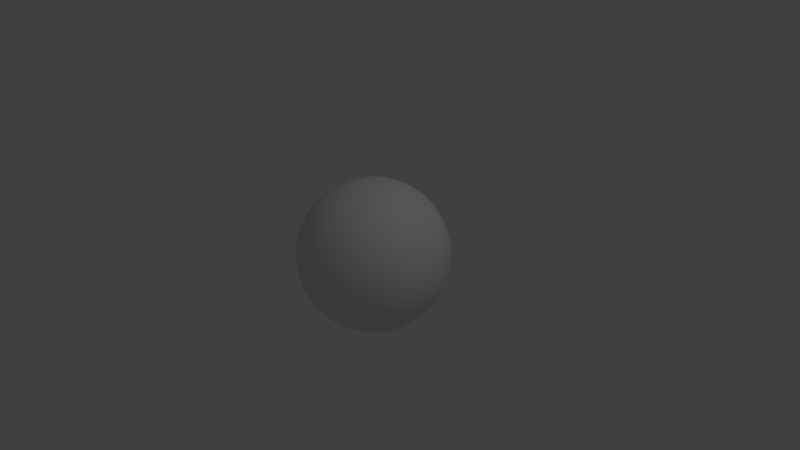 # Source: rock.blend  (saved by Blender 2.76.0; exported with 4.5.12 LTS)
import bpy
from mathutils import Matrix  # noqa: F401  (used for matrix-valued properties, if any)

bpy.ops.wm.read_factory_settings(use_empty=True)
scene = bpy.context.scene
scene.name = 'Scene'

# ---- collections
col_collection_1 = bpy.data.collections.new('Collection 1'); scene.collection.children.link(col_collection_1)

# ---- materials (node trees are filled in below, after node groups)
mat_material_005 = bpy.data.materials.new('Material.005')
mat_material_005.alpha_threshold = 0.0
mat_material_005.use_transparent_shadow = False
mat_material_005.roughness = 0.5

# ---- material node trees

# ---- world
world_world = bpy.data.worlds.new('World'); scene.world = world_world
world_world.color = (0.05088, 0.05088, 0.05088)
world_world.use_sun_shadow = False
world_world.sun_shadow_jitter_overblur = 0.0
world_world.cycles.sampling_method = 'MANUAL'
world_world.cycles.sample_map_resolution = 256

# ---- cameras
cam_camera = bpy.data.cameras.new('Camera')
cam_camera.clip_end = 100.0
cam_camera.lens = 35.0
cam_camera.sensor_width = 32.0
cam_camera.sensor_height = 18.0
cam_camera.ortho_scale = 7.314
cam_camera.dof.focus_distance = 0.0
cam_camera.dof.aperture_fstop = 128.0

# ---- lights
light_lamp = bpy.data.lights.new('Lamp', 'POINT')
light_lamp.transmission_factor = 0.0
light_lamp.cutoff_distance = 30.0
light_lamp.energy = 100.0
light_lamp.shadow_buffer_clip_start = 1.001
light_lamp.shadow_soft_size = 0.1
light_lamp.shadow_maximum_resolution = 0.006
light_lamp.use_absolute_resolution = True
light_lamp.cycles.use_multiple_importance_sampling = False

# ---- meshes
me_sphere = bpy.data.meshes.new('Sphere')
me_sphere.from_pydata([(-0.1951, 0.0, 0.9808), (-0.3827, 0.0, 0.9239), (-0.5556, 0.0, 0.8315), (-0.7071, 0.0, 0.7071), (-0.8315, 0.0, 0.5556), (-0.9239, 0.0, 0.3827), (-0.9808, 0.0, 0.1951), (-1.0, 0.0, 7.55e-08), (-0.9808, 0.0, -0.1951), (-0.9239, 0.0, -0.3827), (-0.8315, 0.0, -0.5556), (-0.7071, 0.0, -0.7071), (-0.5556, 0.0, -0.8315), (-0.3827, 0.0, -0.9239), (-0.1951, 0.0, -0.9808), (-0.1913, 0.03806, 0.9808), (-0.3753, 0.07466, 0.9239), (-0.5449, 0.1084, 0.8315), (-0.6935, 0.1379, 0.7071), (-0.8155, 0.1622, 0.5556), (-0.9061, 0.1802, 0.3827), (-0.9619, 0.1913, 0.1951), (-0.9808, 0.1951, 7.55e-08), (-0.9619, 0.1913, -0.1951), (-0.9061, 0.1802, -0.3827), (-0.8155, 0.1622, -0.5556), (-0.6935, 0.1379, -0.7071), (-0.5449, 0.1084, -0.8315), (-0.3753, 0.07466, -0.9239), (-0.1913, 0.03806, -0.9808), (-0.1802, 0.07466, 0.9808), (-0.3536, 0.1464, 0.9239), (-0.5133, 0.2126, 0.8315), (-0.6533, 0.2706, 0.7071), (-0.7682, 0.3182, 0.5556), (-0.8536, 0.3536, 0.3827), (-0.9061, 0.3753, 0.1951), (-0.9239, 0.3827, 7.55e-08), (-0.9061, 0.3753, -0.1951), (-0.8536, 0.3536, -0.3827), (-0.7682, 0.3182, -0.5556), (-0.6533, 0.2706, -0.7071), (-0.5133, 0.2126, -0.8315), (-0.3536, 0.1464, -0.9239), (-0.1802, 0.07466, -0.9808), (-0.1622, 0.1084, 0.9808), (-0.3182, 0.2126, 0.9239), (-0.4619, 0.3087, 0.8315), (-0.5879, 0.3928, 0.7071), (-0.6913, 0.4619, 0.5556), (-0.7682, 0.5133, 0.3827), (-0.8155, 0.5449, 0.1951), (-0.8315, 0.5556, 7.55e-08), (-0.8155, 0.5449, -0.1951), (-0.7682, 0.5133, -0.3827), (-0.6913, 0.4619, -0.5556), (-0.5879, 0.3928, -0.7071), (-0.4619, 0.3087, -0.8315), (-0.3182, 0.2126, -0.9239), (-0.1622, 0.1084, -0.9808), (-0.1379, 0.1379, 0.9808), (-0.2706, 0.2706, 0.9239), (-0.3928, 0.3928, 0.8315), (-0.5, 0.5, 0.7071), (-0.5879, 0.5879, 0.5556), (-0.6533, 0.6533, 0.3827), (-0.6935, 0.6935, 0.1951), (-0.7071, 0.7071, 7.55e-08), (-0.6935, 0.6935, -0.1951), (-0.6533, 0.6533, -0.3827), (-0.5879, 0.5879, -0.5556), (-0.5, 0.5, -0.7071), (-0.3928, 0.3928, -0.8315), (-0.2706, 0.2706, -0.9239), (-0.1379, 0.1379, -0.9808), (-0.1084, 0.1622, 0.9808), (-0.2126, 0.3182, 0.9239), (-0.3087, 0.4619, 0.8315), (-0.3928, 0.5879, 0.7071), (-0.4619, 0.6913, 0.5556), (-0.5133, 0.7682, 0.3827), (-0.5449, 0.8155, 0.1951), (-0.5556, 0.8315, 7.55e-08), (-0.5449, 0.8155, -0.1951), (-0.5133, 0.7682, -0.3827), (-0.4619, 0.6913, -0.5556), (-0.3928, 0.5879, -0.7071), (-0.3087, 0.4619, -0.8315), (-0.2126, 0.3182, -0.9239), (-0.1084, 0.1622, -0.9808), (-0.07466, 0.1802, 0.9808), (-0.1464, 0.3536, 0.9239), (-0.2126, 0.5133, 0.8315), (-0.2706, 0.6533, 0.7071), (-0.3182, 0.7682, 0.5556), (-0.3536, 0.8536, 0.3827), (-0.3753, 0.9061, 0.1951), (-0.3827, 0.9239, 7.55e-08), (-0.3753, 0.9061, -0.1951), (-0.3536, 0.8536, -0.3827), (-0.3182, 0.7682, -0.5556), (-0.2706, 0.6533, -0.7071), (-0.2126, 0.5133, -0.8315), (-0.1464, 0.3536, -0.9239), (-0.07466, 0.1802, -0.9808), (-0.03806, 0.1913, 0.9808), (-0.07466, 0.3753, 0.9239), (-0.1084, 0.5449, 0.8315), (-0.1379, 0.6935, 0.7071), (-0.1622, 0.8155, 0.5556), (-0.1802, 0.9061, 0.3827), (-0.1913, 0.9619, 0.1951), (-0.1951, 0.9808, 7.55e-08), (-0.1913, 0.9619, -0.1951), (-0.1802, 0.9061, -0.3827), (-0.1622, 0.8155, -0.5556), (-0.1379, 0.6935, -0.7071), (-0.1084, 0.5449, -0.8315), (-0.07466, 0.3753, -0.9239), (-0.03806, 0.1913, -0.9808), (3.266e-07, 0.1951, 0.9808), (3.192e-07, 0.3827, 0.9239), (3.117e-07, 0.5556, 0.8315), (3.192e-07, 0.7071, 0.7071), (3.341e-07, 0.8315, 0.5556), (2.745e-07, 0.9239, 0.3827), (3.937e-07, 0.9808, 0.1951), (3.788e-07, 1.0, 7.55e-08), (3.937e-07, 0.9808, -0.1951), (2.298e-07, 0.9239, -0.3827), (3.341e-07, 0.8315, -0.5556), (3.192e-07, 0.7071, -0.7071), (3.415e-07, 0.5556, -0.8315), (3.043e-07, 0.3827, -0.9239), (3.08e-07, 0.1951, -0.9808), (0.03806, 0.1913, 0.9808), (0.07466, 0.3753, 0.9239), (0.1084, 0.5449, 0.8315), (0.138, 0.6935, 0.7071), (0.1622, 0.8155, 0.5556), (0.1802, 0.9061, 0.3827), (0.1913, 0.9619, 0.1951), (0.1951, 0.9808, 7.55e-08), (0.1913, 0.9619, -0.1951), (0.1802, 0.9061, -0.3827), (0.1622, 0.8155, -0.5556), (0.138, 0.6935, -0.7071), (0.1084, 0.5449, -0.8315), (0.07466, 0.3753, -0.9239), (0.03806, 0.1913, -0.9808), (0.07466, 0.1802, 0.9808), (0.1464, 0.3536, 0.9239), (0.2126, 0.5133, 0.8315), (0.2706, 0.6533, 0.7071), (0.3182, 0.7682, 0.5556), (0.3536, 0.8536, 0.3827), (0.3753, 0.9061, 0.1951), (0.3827, 0.9239, 7.55e-08), (0.3753, 0.9061, -0.1951), (0.3536, 0.8536, -0.3827), (0.3182, 0.7682, -0.5556), (0.2706, 0.6533, -0.7071), (0.2126, 0.5133, -0.8315), (0.1464, 0.3536, -0.9239), (0.07466, 0.1802, -0.9808), (0.1084, 0.1622, 0.9808), (0.2126, 0.3182, 0.9239), (0.3087, 0.4619, 0.8315), (0.3928, 0.5879, 0.7071), (0.4619, 0.6913, 0.5556), (0.5133, 0.7682, 0.3827), (0.5449, 0.8155, 0.1951), (0.5556, 0.8315, 7.55e-08), (0.5449, 0.8155, -0.1951), (0.5133, 0.7682, -0.3827), (0.4619, 0.6913, -0.5556), (0.3928, 0.5879, -0.7071), (0.3087, 0.4619, -0.8315), (0.2126, 0.3182, -0.9239), (0.1084, 0.1622, -0.9808), (0.138, 0.1379, 0.9808), (0.2706, 0.2706, 0.9239), (0.3928, 0.3928, 0.8315), (0.5, 0.5, 0.7071), (0.5879, 0.5879, 0.5556), (0.6533, 0.6533, 0.3827), (0.6935, 0.6935, 0.1951), (0.7071, 0.7071, 7.55e-08), (0.6935, 0.6935, -0.1951), (0.6533, 0.6533, -0.3827), (0.5879, 0.5879, -0.5556), (0.5, 0.5, -0.7071), (0.3928, 0.3928, -0.8315), (0.2706, 0.2706, -0.9239), (0.138, 0.1379, -0.9808), (0.1622, 0.1084, 0.9808), (0.3182, 0.2126, 0.9239), (0.4619, 0.3087, 0.8315), (0.5879, 0.3928, 0.7071), (0.6913, 0.4619, 0.5556), (0.7682, 0.5133, 0.3827), (0.8155, 0.5449, 0.1951), (0.8315, 0.5556, 7.55e-08), (0.8155, 0.5449, -0.1951), (0.7682, 0.5133, -0.3827), (0.6913, 0.4619, -0.5556), (0.5879, 0.3928, -0.7071), (0.4619, 0.3087, -0.8315), (0.3182, 0.2126, -0.9239), (0.1622, 0.1084, -0.9808), (0.1802, 0.07466, 0.9808), (0.3536, 0.1464, 0.9239), (0.5133, 0.2126, 0.8315), (0.6533, 0.2706, 0.7071), (0.7682, 0.3182, 0.5556), (0.8536, 0.3536, 0.3827), (0.9061, 0.3753, 0.1951), (0.9239, 0.3827, 7.55e-08), (0.9061, 0.3753, -0.1951), (0.8536, 0.3536, -0.3827), (0.7682, 0.3182, -0.5556), (0.6533, 0.2706, -0.7071), (0.5133, 0.2126, -0.8315), (0.3536, 0.1464, -0.9239), (0.1802, 0.07466, -0.9808), (0.1913, 0.03806, 0.9808), (0.3753, 0.07466, 0.9239), (0.5449, 0.1084, 0.8315), (0.6935, 0.1379, 0.7071), (0.8155, 0.1622, 0.5556), (0.9061, 0.1802, 0.3827), (0.9619, 0.1913, 0.1951), (0.9808, 0.1951, 7.55e-08), (0.9619, 0.1913, -0.1951), (0.9061, 0.1802, -0.3827), (0.8155, 0.1622, -0.5556), (0.6935, 0.1379, -0.7071), (0.5449, 0.1084, -0.8315), (0.3753, 0.07466, -0.9239), (0.1913, 0.03806, -0.9808), (0.1951, -7.212e-09, 0.9808), (0.3827, 4.122e-08, 0.9239), (0.5556, 2.632e-08, 0.8315), (0.7071, -2.584e-08, 0.7071), (0.8315, -8.544e-08, 0.5556), (0.9239, 6.357e-08, 0.3827), (0.9808, -8.544e-08, 0.1951), (1.0, -1.003e-07, 7.55e-08), (0.9808, -8.544e-08, -0.1951), (0.9239, 6.357e-08, -0.3827), (0.8315, -8.544e-08, -0.5556), (0.7071, -2.584e-08, -0.7071), (0.5556, -1.094e-08, -0.8315), (0.3827, 3.964e-09, -0.9239), (0.1951, 3.964e-09, -0.9808), (0.1913, -0.03806, 0.9808), (0.3753, -0.07466, 0.9239), (0.5449, -0.1084, 0.8315), (0.6935, -0.1379, 0.7071), (0.8155, -0.1622, 0.5556), (0.9061, -0.1802, 0.3827), (0.9619, -0.1913, 0.1951), (0.9808, -0.1951, 7.55e-08), (0.9619, -0.1913, -0.1951), (0.9061, -0.1802, -0.3827), (0.8155, -0.1622, -0.5556), (0.6935, -0.1379, -0.7071), (0.5449, -0.1084, -0.8315), (0.3753, -0.07466, -0.9239), (0.1913, -0.03806, -0.9808), (0.1802, -0.07466, 0.9808), (0.3536, -0.1464, 0.9239), (0.5133, -0.2126, 0.8315), (0.6533, -0.2706, 0.7071), (0.7682, -0.3182, 0.5556), (0.8536, -0.3536, 0.3827), (0.9061, -0.3753, 0.1951), (0.9239, -0.3827, 7.55e-08), (0.9061, -0.3753, -0.1951), (0.8536, -0.3536, -0.3827), (0.7682, -0.3182, -0.5556), (0.6533, -0.2706, -0.7071), (0.5133, -0.2126, -0.8315), (0.3536, -0.1464, -0.9239), (0.1802, -0.07466, -0.9808), (0.1622, -0.1084, 0.9808), (0.3182, -0.2126, 0.9239), (0.4619, -0.3087, 0.8315), (0.5879, -0.3928, 0.7071), (0.6913, -0.4619, 0.5556), (0.7682, -0.5133, 0.3827), (0.8155, -0.5449, 0.1951), (0.8315, -0.5556, 7.55e-08), (0.8155, -0.5449, -0.1951), (0.7682, -0.5133, -0.3827), (0.6913, -0.4619, -0.5556), (0.5879, -0.3928, -0.7071), (0.4619, -0.3087, -0.8315), (0.3182, -0.2126, -0.9239), (0.1622, -0.1084, -0.9808), (0.138, -0.1379, 0.9808), (0.2706, -0.2706, 0.9239), (0.3928, -0.3928, 0.8315), (0.5, -0.5, 0.7071), (0.5879, -0.5879, 0.5556), (0.6533, -0.6533, 0.3827), (0.6935, -0.6935, 0.1951), (0.7071, -0.7071, 7.55e-08), (0.6935, -0.6935, -0.1951), (0.6533, -0.6533, -0.3827), (0.5879, -0.5879, -0.5556), (0.5, -0.5, -0.7071), (0.3928, -0.3928, -0.8315), (0.2706, -0.2706, -0.9239), (0.1379, -0.1379, -0.9808), (0.1084, -0.1622, 0.9808), (0.2126, -0.3182, 0.9239), (0.3087, -0.4619, 0.8315), (0.3928, -0.5879, 0.7071), (0.4619, -0.6913, 0.5556), (0.5133, -0.7682, 0.3827), (0.5449, -0.8155, 0.1951), (0.5556, -0.8315, 7.55e-08), (0.5449, -0.8155, -0.1951), (0.5133, -0.7682, -0.3827), (0.4619, -0.6913, -0.5556), (0.3928, -0.5879, -0.7071), (0.3087, -0.4619, -0.8315), (0.2126, -0.3182, -0.9239), (0.1084, -0.1622, -0.9808), (3.258e-07, 0.0, -1.0), (0.07466, -0.1802, 0.9808), (0.1464, -0.3536, 0.9239), (0.2126, -0.5133, 0.8315), (0.2706, -0.6533, 0.7071), (0.3182, -0.7682, 0.5556), (0.3536, -0.8536, 0.3827), (0.3753, -0.9061, 0.1951), (0.3827, -0.9239, 7.55e-08), (0.3753, -0.9061, -0.1951), (0.3536, -0.8536, -0.3827), (0.3182, -0.7682, -0.5556), (0.2706, -0.6533, -0.7071), (0.2126, -0.5133, -0.8315), (0.1464, -0.3536, -0.9239), (0.07466, -0.1802, -0.9808), (0.03806, -0.1913, 0.9808), (0.07466, -0.3753, 0.9239), (0.1084, -0.5449, 0.8315), (0.1379, -0.6935, 0.7071), (0.1622, -0.8155, 0.5556), (0.1802, -0.9061, 0.3827), (0.1913, -0.9619, 0.1951), (0.1951, -0.9808, 7.55e-08), (0.1913, -0.9619, -0.1951), (0.1802, -0.9061, -0.3827), (0.1622, -0.8155, -0.5556), (0.1379, -0.6935, -0.7071), (0.1084, -0.5449, -0.8315), (0.07466, -0.3753, -0.9239), (0.03806, -0.1913, -0.9808), (3.117e-07, -0.1951, 0.9808), (2.819e-07, -0.3827, 0.9239), (2.819e-07, -0.5556, 0.8315), (1.851e-07, -0.7071, 0.7071), (1.404e-07, -0.8315, 0.5556), (3.192e-07, -0.9239, 0.3827), (9.567e-08, -0.9808, 0.1951), (1.404e-07, -1.0, 7.55e-08), (9.567e-08, -0.9808, -0.1951), (3.192e-07, -0.9239, -0.3827), (1.404e-07, -0.8315, -0.5556), (1.851e-07, -0.7071, -0.7071), (2.596e-07, -0.5556, -0.8315), (2.521e-07, -0.3827, -0.9239), (3.155e-07, -0.1951, -0.9808), (-0.03806, -0.1913, 0.9808), (-0.07466, -0.3753, 0.9239), (-0.1084, -0.5449, 0.8315), (-0.1379, -0.6935, 0.7071), (-0.1622, -0.8155, 0.5556), (-0.1802, -0.9061, 0.3827), (-0.1913, -0.9619, 0.1951), (-0.1951, -0.9808, 7.55e-08), (-0.1913, -0.9619, -0.1951), (-0.1802, -0.9061, -0.3827), (-0.1622, -0.8155, -0.5556), (-0.1379, -0.6935, -0.7071), (-0.1084, -0.5449, -0.8315), (-0.07466, -0.3753, -0.9239), (-0.03806, -0.1913, -0.9808), (-0.07466, -0.1802, 0.9808), (-0.1464, -0.3536, 0.9239), (-0.2126, -0.5133, 0.8315), (-0.2706, -0.6533, 0.7071), (-0.3182, -0.7682, 0.5556), (-0.3536, -0.8536, 0.3827), (-0.3753, -0.9061, 0.1951), (-0.3827, -0.9239, 7.55e-08), (-0.3753, -0.9061, -0.1951), (-0.3536, -0.8536, -0.3827), (-0.3182, -0.7682, -0.5556), (-0.2706, -0.6533, -0.7071), (-0.2126, -0.5133, -0.8315), (-0.1464, -0.3536, -0.9239), (-0.07466, -0.1802, -0.9808), (-0.1084, -0.1622, 0.9808), (-0.2126, -0.3182, 0.9239), (-0.3087, -0.4619, 0.8315), (-0.3928, -0.5879, 0.7071), (-0.4619, -0.6913, 0.5556), (-0.5133, -0.7682, 0.3827), (-0.5449, -0.8155, 0.1951), (-0.5556, -0.8315, 7.55e-08), (-0.5449, -0.8155, -0.1951), (-0.5133, -0.7682, -0.3827), (-0.4619, -0.6913, -0.5556), (-0.3928, -0.5879, -0.7071), (-0.3087, -0.4619, -0.8315), (-0.2126, -0.3182, -0.9239), (-0.1084, -0.1622, -0.9808), (-0.1379, -0.1379, 0.9808), (-0.2706, -0.2706, 0.9239), (-0.3928, -0.3928, 0.8315), (-0.5, -0.5, 0.7071), (-0.5879, -0.5879, 0.5556), (-0.6533, -0.6533, 0.3827), (-0.6935, -0.6935, 0.1951), (-0.7071, -0.7071, 7.55e-08), (-0.6935, -0.6935, -0.1951), (-0.6533, -0.6533, -0.3827), (-0.5879, -0.5879, -0.5556), (-0.5, -0.5, -0.7071), (-0.3928, -0.3928, -0.8315), (-0.2706, -0.2706, -0.9239), (-0.1379, -0.1379, -0.9808), (-0.1622, -0.1084, 0.9808), (-0.3182, -0.2126, 0.9239), (-0.4619, -0.3087, 0.8315), (-0.5879, -0.3928, 0.7071), (-0.6913, -0.4619, 0.5556), (-0.7682, -0.5133, 0.3827), (-0.8155, -0.5449, 0.1951), (-0.8315, -0.5556, 7.55e-08), (-0.8155, -0.5449, -0.1951), (-0.7682, -0.5133, -0.3827), (-0.6913, -0.4619, -0.5556), (-0.5879, -0.3928, -0.7071), (-0.4619, -0.3087, -0.8315), (-0.3182, -0.2126, -0.9239), (-0.1622, -0.1084, -0.9808), (2.48e-08, -1.247e-07, 1.0), (-0.1802, -0.07466, 0.9808), (-0.3536, -0.1464, 0.9239), (-0.5133, -0.2126, 0.8315), (-0.6533, -0.2706, 0.7071), (-0.7682, -0.3182, 0.5556), (-0.8536, -0.3536, 0.3827), (-0.9061, -0.3753, 0.1951), (-0.9239, -0.3827, 7.55e-08), (-0.9061, -0.3753, -0.1951), (-0.8536, -0.3536, -0.3827), (-0.7682, -0.3182, -0.5556), (-0.6533, -0.2706, -0.7071), (-0.5133, -0.2126, -0.8315), (-0.3536, -0.1464, -0.9239), (-0.1802, -0.07466, -0.9808), (-0.1913, -0.03806, 0.9808), (-0.3753, -0.07466, 0.9239), (-0.5449, -0.1084, 0.8315), (-0.6935, -0.1379, 0.7071), (-0.8155, -0.1622, 0.5556), (-0.9061, -0.1802, 0.3827), (-0.9619, -0.1913, 0.1951), (-0.9808, -0.1951, 7.55e-08), (-0.9619, -0.1913, -0.1951), (-0.9061, -0.1802, -0.3827), (-0.8155, -0.1622, -0.5556), (-0.6935, -0.1379, -0.7071), (-0.5449, -0.1084, -0.8315), (-0.3753, -0.07466, -0.9239), (-0.1913, -0.03806, -0.9808)], [], [(5, 20, 19, 4), (13, 28, 27, 12), (6, 21, 20, 5), (14, 29, 28, 13), (7, 22, 21, 6), (8, 23, 22, 7), (1, 16, 15, 0), (9, 24, 23, 8), (2, 17, 16, 1), (10, 25, 24, 9), (3, 18, 17, 2), (11, 26, 25, 10), (4, 19, 18, 3), (12, 27, 26, 11), (19, 34, 33, 18), (27, 42, 41, 26), (20, 35, 34, 19), (28, 43, 42, 27), (21, 36, 35, 20), (29, 44, 43, 28), (22, 37, 36, 21), (23, 38, 37, 22), (16, 31, 30, 15), (24, 39, 38, 23), (17, 32, 31, 16), (25, 40, 39, 24), (18, 33, 32, 17), (26, 41, 40, 25), (38, 53, 52, 37), (31, 46, 45, 30), (39, 54, 53, 38), (32, 47, 46, 31), (40, 55, 54, 39), (33, 48, 47, 32), (41, 56, 55, 40), (34, 49, 48, 33), (42, 57, 56, 41), (35, 50, 49, 34), (43, 58, 57, 42), (36, 51, 50, 35), (44, 59, 58, 43), (37, 52, 51, 36), (57, 72, 71, 56), (50, 65, 64, 49), (58, 73, 72, 57), (51, 66, 65, 50), (59, 74, 73, 58), (52, 67, 66, 51), (53, 68, 67, 52), (46, 61, 60, 45), (54, 69, 68, 53), (47, 62, 61, 46), (55, 70, 69, 54), (48, 63, 62, 47), (56, 71, 70, 55), (49, 64, 63, 48), (61, 76, 75, 60), (69, 84, 83, 68), (62, 77, 76, 61), (70, 85, 84, 69), (63, 78, 77, 62), (71, 86, 85, 70), (64, 79, 78, 63), (72, 87, 86, 71), (65, 80, 79, 64), (73, 88, 87, 72), (66, 81, 80, 65), (74, 89, 88, 73), (67, 82, 81, 66), (68, 83, 82, 67), (80, 95, 94, 79), (88, 103, 102, 87), (81, 96, 95, 80), (89, 104, 103, 88), (82, 97, 96, 81), (83, 98, 97, 82), (76, 91, 90, 75), (84, 99, 98, 83), (77, 92, 91, 76), (85, 100, 99, 84), (78, 93, 92, 77), (86, 101, 100, 85), (79, 94, 93, 78), (87, 102, 101, 86), (99, 114, 113, 98), (92, 107, 106, 91), (100, 115, 114, 99), (93, 108, 107, 92), (101, 116, 115, 100), (94, 109, 108, 93), (102, 117, 116, 101), (95, 110, 109, 94), (103, 118, 117, 102), (96, 111, 110, 95), (104, 119, 118, 103), (97, 112, 111, 96), (98, 113, 112, 97), (91, 106, 105, 90), (118, 133, 132, 117), (111, 126, 125, 110), (119, 134, 133, 118), (112, 127, 126, 111), (113, 128, 127, 112), (106, 121, 120, 105), (114, 129, 128, 113), (107, 122, 121, 106), (115, 130, 129, 114), (108, 123, 122, 107), (116, 131, 130, 115), (109, 124, 123, 108), (117, 132, 131, 116), (110, 125, 124, 109), (130, 145, 144, 129), (123, 138, 137, 122), (131, 146, 145, 130), (124, 139, 138, 123), (132, 147, 146, 131), (125, 140, 139, 124), (133, 148, 147, 132), (126, 141, 140, 125), (134, 149, 148, 133), (127, 142, 141, 126), (128, 143, 142, 127), (121, 136, 135, 120), (129, 144, 143, 128), (122, 137, 136, 121), (149, 164, 163, 148), (142, 157, 156, 141), (143, 158, 157, 142), (136, 151, 150, 135), (144, 159, 158, 143), (137, 152, 151, 136), (145, 160, 159, 144), (138, 153, 152, 137), (146, 161, 160, 145), (139, 154, 153, 138), (147, 162, 161, 146), (140, 155, 154, 139), (148, 163, 162, 147), (141, 156, 155, 140), (153, 168, 167, 152), (161, 176, 175, 160), (154, 169, 168, 153), (162, 177, 176, 161), (155, 170, 169, 154), (163, 178, 177, 162), (156, 171, 170, 155), (164, 179, 178, 163), (157, 172, 171, 156), (158, 173, 172, 157), (151, 166, 165, 150), (159, 174, 173, 158), (152, 167, 166, 151), (160, 175, 174, 159), (172, 187, 186, 171), (173, 188, 187, 172), (166, 181, 180, 165), (174, 189, 188, 173), (167, 182, 181, 166), (175, 190, 189, 174), (168, 183, 182, 167), (176, 191, 190, 175), (169, 184, 183, 168), (177, 192, 191, 176), (170, 185, 184, 169), (178, 193, 192, 177), (171, 186, 185, 170), (179, 194, 193, 178), (191, 206, 205, 190), (184, 199, 198, 183), (192, 207, 206, 191), (185, 200, 199, 184), (193, 208, 207, 192), (186, 201, 200, 185), (194, 209, 208, 193), (187, 202, 201, 186), (188, 203, 202, 187), (181, 196, 195, 180), (189, 204, 203, 188), (182, 197, 196, 181), (190, 205, 204, 189), (183, 198, 197, 182), (203, 218, 217, 202), (196, 211, 210, 195), (204, 219, 218, 203), (197, 212, 211, 196), (205, 220, 219, 204), (198, 213, 212, 197), (206, 221, 220, 205), (199, 214, 213, 198), (207, 222, 221, 206), (200, 215, 214, 199), (208, 223, 222, 207), (201, 216, 215, 200), (209, 224, 223, 208), (202, 217, 216, 201), (214, 229, 228, 213), (222, 237, 236, 221), (215, 230, 229, 214), (223, 238, 237, 222), (216, 231, 230, 215), (224, 239, 238, 223), (217, 232, 231, 216), (218, 233, 232, 217), (211, 226, 225, 210), (219, 234, 233, 218), (212, 227, 226, 211), (220, 235, 234, 219), (213, 228, 227, 212), (221, 236, 235, 220), (233, 248, 247, 232), (226, 241, 240, 225), (234, 249, 248, 233), (227, 242, 241, 226), (235, 250, 249, 234), (228, 243, 242, 227), (236, 251, 250, 235), (229, 244, 243, 228), (237, 252, 251, 236), (230, 245, 244, 229), (238, 253, 252, 237), (231, 246, 245, 230), (239, 254, 253, 238), (232, 247, 246, 231), (252, 267, 266, 251), (245, 260, 259, 244), (253, 268, 267, 252), (246, 261, 260, 245), (254, 269, 268, 253), (247, 262, 261, 246), (248, 263, 262, 247), (241, 256, 255, 240), (249, 264, 263, 248), (242, 257, 256, 241), (250, 265, 264, 249), (243, 258, 257, 242), (251, 266, 265, 250), (244, 259, 258, 243), (264, 279, 278, 263), (257, 272, 271, 256), (265, 280, 279, 264), (258, 273, 272, 257), (266, 281, 280, 265), (259, 274, 273, 258), (267, 282, 281, 266), (260, 275, 274, 259), (268, 283, 282, 267), (261, 276, 275, 260), (269, 284, 283, 268), (262, 277, 276, 261), (263, 278, 277, 262), (256, 271, 270, 255), (283, 298, 297, 282), (276, 291, 290, 275), (284, 299, 298, 283), (277, 292, 291, 276), (278, 293, 292, 277), (271, 286, 285, 270), (279, 294, 293, 278), (272, 287, 286, 271), (280, 295, 294, 279), (273, 288, 287, 272), (281, 296, 295, 280), (274, 289, 288, 273), (282, 297, 296, 281), (275, 290, 289, 274), (287, 302, 301, 286), (295, 310, 309, 294), (288, 303, 302, 287), (296, 311, 310, 295), (289, 304, 303, 288), (297, 312, 311, 296), (290, 305, 304, 289), (298, 313, 312, 297), (291, 306, 305, 290), (299, 314, 313, 298), (292, 307, 306, 291), (293, 308, 307, 292), (286, 301, 300, 285), (294, 309, 308, 293), (306, 321, 320, 305), (314, 329, 328, 313), (307, 322, 321, 306), (308, 323, 322, 307), (301, 316, 315, 300), (309, 324, 323, 308), (302, 317, 316, 301), (310, 325, 324, 309), (303, 318, 317, 302), (311, 326, 325, 310), (304, 319, 318, 303), (312, 327, 326, 311), (305, 320, 319, 304), (313, 328, 327, 312), (325, 341, 340, 324), (318, 334, 333, 317), (326, 342, 341, 325), (319, 335, 334, 318), (327, 343, 342, 326), (320, 336, 335, 319), (328, 344, 343, 327), (321, 337, 336, 320), (329, 345, 344, 328), (322, 338, 337, 321), (323, 339, 338, 322), (316, 332, 331, 315), (324, 340, 339, 323), (317, 333, 332, 316), (345, 360, 359, 344), (338, 353, 352, 337), (339, 354, 353, 338), (332, 347, 346, 331), (340, 355, 354, 339), (333, 348, 347, 332), (341, 356, 355, 340), (334, 349, 348, 333), (342, 357, 356, 341), (335, 350, 349, 334), (343, 358, 357, 342), (336, 351, 350, 335), (344, 359, 358, 343), (337, 352, 351, 336), (349, 364, 363, 348), (357, 372, 371, 356), (350, 365, 364, 349), (358, 373, 372, 357), (351, 366, 365, 350), (359, 374, 373, 358), (352, 367, 366, 351), (360, 375, 374, 359), (353, 368, 367, 352), (354, 369, 368, 353), (347, 362, 361, 346), (355, 370, 369, 354), (348, 363, 362, 347), (356, 371, 370, 355), (368, 383, 382, 367), (369, 384, 383, 368), (362, 377, 376, 361), (370, 385, 384, 369), (363, 378, 377, 362), (371, 386, 385, 370), (364, 379, 378, 363), (372, 387, 386, 371), (365, 380, 379, 364), (373, 388, 387, 372), (366, 381, 380, 365), (374, 389, 388, 373), (367, 382, 381, 366), (375, 390, 389, 374), (387, 402, 401, 386), (380, 395, 394, 379), (388, 403, 402, 387), (381, 396, 395, 380), (389, 404, 403, 388), (382, 397, 396, 381), (390, 405, 404, 389), (383, 398, 397, 382), (384, 399, 398, 383), (377, 392, 391, 376), (385, 400, 399, 384), (378, 393, 392, 377), (386, 401, 400, 385), (379, 394, 393, 378), (399, 414, 413, 398), (392, 407, 406, 391), (400, 415, 414, 399), (393, 408, 407, 392), (401, 416, 415, 400), (394, 409, 408, 393), (402, 417, 416, 401), (395, 410, 409, 394), (403, 418, 417, 402), (396, 411, 410, 395), (404, 419, 418, 403), (397, 412, 411, 396), (405, 420, 419, 404), (398, 413, 412, 397), (418, 433, 432, 417), (411, 426, 425, 410), (419, 434, 433, 418), (412, 427, 426, 411), (420, 435, 434, 419), (413, 428, 427, 412), (414, 429, 428, 413), (407, 422, 421, 406), (415, 430, 429, 414), (408, 423, 422, 407), (416, 431, 430, 415), (409, 424, 423, 408), (417, 432, 431, 416), (410, 425, 424, 409), (422, 437, 436, 421), (430, 445, 444, 429), (423, 438, 437, 422), (431, 446, 445, 430), (424, 439, 438, 423), (432, 447, 446, 431), (425, 440, 439, 424), (433, 448, 447, 432), (426, 441, 440, 425), (434, 449, 448, 433), (427, 442, 441, 426), (435, 450, 449, 434), (428, 443, 442, 427), (429, 444, 443, 428), (441, 457, 456, 440), (449, 465, 464, 448), (442, 458, 457, 441), (450, 466, 465, 449), (443, 459, 458, 442), (444, 460, 459, 443), (437, 453, 452, 436), (445, 461, 460, 444), (438, 454, 453, 437), (446, 462, 461, 445), (439, 455, 454, 438), (447, 463, 462, 446), (440, 456, 455, 439), (448, 464, 463, 447), (461, 476, 475, 460), (454, 469, 468, 453), (462, 477, 476, 461), (455, 470, 469, 454), (463, 478, 477, 462), (456, 471, 470, 455), (464, 479, 478, 463), (457, 472, 471, 456), (465, 480, 479, 464), (458, 473, 472, 457), (466, 481, 480, 465), (459, 474, 473, 458), (460, 475, 474, 459), (453, 468, 467, 452), (0, 15, 451), (330, 29, 14), (15, 30, 451), (330, 44, 29), (30, 45, 451), (330, 59, 44), (45, 60, 451), (330, 74, 59), (60, 75, 451), (330, 89, 74), (75, 90, 451), (330, 104, 89), (90, 105, 451), (330, 119, 104), (105, 120, 451), (330, 134, 119), (120, 135, 451), (330, 149, 134), (135, 150, 451), (330, 164, 149), (150, 165, 451), (330, 179, 164), (165, 180, 451), (330, 194, 179), (180, 195, 451), (330, 209, 194), (195, 210, 451), (330, 224, 209), (210, 225, 451), (330, 239, 224), (225, 240, 451), (330, 254, 239), (240, 255, 451), (330, 269, 254), (255, 270, 451), (330, 284, 269), (270, 285, 451), (330, 299, 284), (285, 300, 451), (330, 314, 299), (300, 315, 451), (330, 329, 314), (315, 331, 451), (330, 345, 329), (331, 346, 451), (330, 360, 345), (346, 361, 451), (330, 375, 360), (361, 376, 451), (330, 390, 375), (376, 391, 451), (330, 405, 390), (330, 420, 405), (391, 406, 451), (406, 421, 451), (330, 435, 420), (421, 436, 451), (330, 450, 435), (436, 452, 451), (330, 466, 450), (452, 467, 451), (330, 481, 466), (480, 13, 12, 479), (473, 6, 5, 472), (481, 14, 13, 480), (474, 7, 6, 473), (467, 0, 451), (330, 14, 481), (475, 8, 7, 474), (468, 1, 0, 467), (476, 9, 8, 475), (469, 2, 1, 468), (477, 10, 9, 476), (470, 3, 2, 469), (478, 11, 10, 477), (471, 4, 3, 470), (479, 12, 11, 478), (472, 5, 4, 471)])
me_sphere.polygons.foreach_set('use_smooth', [True] * 512)
_uv = me_sphere.uv_layers.new(name='UVMap')
_uv.uv.foreach_set('vector', [0.09231, 0.753, 0.05122, 0.7659, 0.06122, 0.8272, 0.1078, 0.8124, 0.03134, 0.2649, 0.01564, 0.2698, 0.02099, 0.3317, 0.04087, 0.3256, 0.08187, 0.6925, 0.04478, 0.7041, 0.05122, 0.7659, 0.09231, 0.753, 0.01778, 0.2051, 0.008043, 0.2082, 0.01564, 0.2698, 0.03134, 0.2649, 0.07389, 0.6316, 0.03999, 0.6421, 0.04478, 0.7041, 0.08187, 0.6925, 0.06716, 0.5704, 0.03602, 0.5801, 0.03999, 0.6421, 0.07389, 0.6316, 0.3339, 0.9373, 0.3565, 0.9601, 0.4666, 0.9121, 0.4485, 0.9055, 0.06099, 0.5091, 0.03244, 0.518, 0.03602, 0.5801, 0.06716, 0.5704, 0.196, 0.9185, 0.1382, 0.9432, 0.3565, 0.9601, 0.3339, 0.9373, 0.05489, 0.4478, 0.02894, 0.4559, 0.03244, 0.518, 0.06099, 0.5091, 0.135, 0.8694, 0.08065, 0.8875, 0.1382, 0.9432, 0.196, 0.9185, 0.04839, 0.3866, 0.02523, 0.3938, 0.02894, 0.4559, 0.05489, 0.4478, 0.1078, 0.8124, 0.06122, 0.8272, 0.08065, 0.8875, 0.135, 0.8694, 0.04087, 0.3256, 0.02099, 0.3317, 0.02523, 0.3938, 0.04839, 0.3866, 0.06122, 0.8272, 0.0103, 0.8343, 0.01522, 0.8966, 0.08065, 0.8875, 0.02099, 0.3317, 0.001015, 0.3345, 0.001965, 0.397, 0.02523, 0.3938, 0.05122, 0.7659, 0.007907, 0.7718, 0.0103, 0.8343, 0.06122, 0.8272, 1.016, 0.2698, 0.9998, 0.272, 1.001, 0.3345, 1.021, 0.3317, 0.04478, 0.7041, 0.006404, 0.7094, 0.007907, 0.7718, 0.05122, 0.7659, 1.008, 0.2082, 0.9981, 0.2096, 0.9998, 0.272, 1.016, 0.2698, 0.03999, 0.6421, 0.005301, 0.6469, 0.006404, 0.7094, 0.04478, 0.7041, 0.03602, 0.5801, 0.004397, 0.5844, 0.005301, 0.6469, 0.03999, 0.6421, 0.3565, 0.9601, 0.4477, 0.9766, 0.4886, 0.9152, 0.4666, 0.9121, 0.03244, 0.518, 0.003585, 0.5219, 0.004397, 0.5844, 0.03602, 0.5801, 0.1382, 0.9432, 0.03418, 0.9587, 0.4477, 0.9766, 0.3565, 0.9601, 0.02894, 0.4559, 0.002796, 0.4595, 0.003585, 0.5219, 0.03244, 0.518, 0.08065, 0.8875, 0.01522, 0.8966, 0.03418, 0.9587, 0.1382, 0.9432, 0.02523, 0.3938, 0.001965, 0.397, 0.002796, 0.4595, 0.02894, 0.4559, 1.004, 0.5844, 0.9727, 0.5832, 0.9704, 0.6456, 1.005, 0.6469, 0.4477, 0.9766, 0.5959, 0.9712, 0.5116, 0.9143, 0.4886, 0.9152, 1.004, 0.5219, 0.9747, 0.5209, 0.9727, 0.5832, 1.004, 0.5844, 1.034, 0.9587, 0.905, 0.9539, 0.5959, 0.9712, 0.4477, 0.9766, 1.003, 0.4595, 0.9766, 0.4585, 0.9747, 0.5209, 1.004, 0.5219, 1.015, 0.8966, 0.9465, 0.8941, 0.905, 0.9539, 1.034, 0.9587, 1.002, 0.397, 0.9787, 0.3961, 0.9766, 0.4585, 1.003, 0.4595, 1.01, 0.8343, 0.9582, 0.8323, 0.9465, 0.8941, 1.015, 0.8966, 1.001, 0.3345, 0.981, 0.3338, 0.9787, 0.3961, 1.002, 0.397, 1.008, 0.7718, 0.964, 0.7702, 0.9582, 0.8323, 1.01, 0.8343, 0.9998, 0.272, 0.984, 0.2714, 0.981, 0.3338, 1.001, 0.3345, 1.006, 0.7094, 0.9677, 0.7079, 0.964, 0.7702, 1.008, 0.7718, 0.9981, 0.2096, 0.9882, 0.2092, 0.984, 0.2714, 0.9998, 0.272, 1.005, 0.6469, 0.9704, 0.6456, 0.9677, 0.7079, 1.006, 0.7094, 0.981, 0.3338, 0.9611, 0.3295, 0.9554, 0.3912, 0.9787, 0.3961, 0.964, 0.7702, 0.9215, 0.7612, 0.9089, 0.8218, 0.9582, 0.8323, 0.984, 0.2714, 0.9682, 0.2681, 0.9611, 0.3295, 0.981, 0.3338, 0.9677, 0.7079, 0.9298, 0.6999, 0.9215, 0.7612, 0.964, 0.7702, 0.9882, 0.2092, 0.9783, 0.2071, 0.9682, 0.2681, 0.984, 0.2714, 0.9704, 0.6456, 0.936, 0.6383, 0.9298, 0.6999, 0.9677, 0.7079, 0.9727, 0.5832, 0.9412, 0.5766, 0.936, 0.6383, 0.9704, 0.6456, 0.5959, 0.9712, 0.6478, 0.9507, 0.5322, 0.9096, 0.5116, 0.9143, 0.9747, 0.5209, 0.9459, 0.5148, 0.9412, 0.5766, 0.9727, 0.5832, 0.905, 0.9539, 0.8238, 0.9333, 0.6478, 0.9507, 0.5959, 0.9712, 0.9766, 0.4585, 0.9505, 0.453, 0.9459, 0.5148, 0.9747, 0.5209, 0.9465, 0.8941, 0.8853, 0.8807, 0.8238, 0.9333, 0.905, 0.9539, 0.9787, 0.3961, 0.9554, 0.3912, 0.9505, 0.453, 0.9766, 0.4585, 0.9582, 0.8323, 0.9089, 0.8218, 0.8853, 0.8807, 0.9465, 0.8941, 0.6478, 0.9507, 0.659, 0.9272, 0.5482, 0.9018, 0.5322, 0.9096, 0.9459, 0.5148, 0.9175, 0.504, 0.9104, 0.5648, 0.9412, 0.5766, 0.8238, 0.9333, 0.7773, 0.907, 0.659, 0.9272, 0.6478, 0.9507, 0.9505, 0.453, 0.9247, 0.4431, 0.9175, 0.504, 0.9459, 0.5148, 0.8853, 0.8807, 0.8359, 0.8598, 0.7773, 0.907, 0.8238, 0.9333, 0.9554, 0.3912, 0.9324, 0.3824, 0.9247, 0.4431, 0.9505, 0.453, 0.9089, 0.8218, 0.8646, 0.8042, 0.8359, 0.8598, 0.8853, 0.8807, 0.9611, 0.3295, 0.9413, 0.3219, 0.9324, 0.3824, 0.9554, 0.3912, 0.9215, 0.7612, 0.8817, 0.7457, 0.8646, 0.8042, 0.9089, 0.8218, 0.9682, 0.2681, 0.9526, 0.262, 0.9413, 0.3219, 0.9611, 0.3295, 0.9298, 0.6999, 0.8934, 0.6859, 0.8817, 0.7457, 0.9215, 0.7612, 0.9783, 0.2071, 0.9687, 0.2033, 0.9526, 0.262, 0.9682, 0.2681, 0.936, 0.6383, 0.9026, 0.6255, 0.8934, 0.6859, 0.9298, 0.6999, 0.9412, 0.5766, 0.9104, 0.5648, 0.9026, 0.6255, 0.936, 0.6383, 0.8817, 0.7457, 0.8451, 0.7252, 0.8259, 0.7817, 0.8646, 0.8042, 0.9526, 0.262, 0.9372, 0.2534, 0.9216, 0.311, 0.9413, 0.3219, 0.8934, 0.6859, 0.8591, 0.667, 0.8451, 0.7252, 0.8817, 0.7457, 0.9687, 0.2033, 0.9594, 0.1979, 0.9372, 0.2534, 0.9526, 0.262, 0.9026, 0.6255, 0.8704, 0.6079, 0.8591, 0.667, 0.8934, 0.6859, 0.9104, 0.5648, 0.8803, 0.5485, 0.8704, 0.6079, 0.9026, 0.6255, 0.659, 0.9272, 0.6576, 0.9033, 0.559, 0.8918, 0.5482, 0.9018, 0.9175, 0.504, 0.8897, 0.4888, 0.8803, 0.5485, 0.9104, 0.5648, 0.7773, 0.907, 0.7453, 0.8793, 0.6576, 0.9033, 0.659, 0.9272, 0.9247, 0.4431, 0.8992, 0.4292, 0.8897, 0.4888, 0.9175, 0.504, 0.8359, 0.8598, 0.7964, 0.8347, 0.7453, 0.8793, 0.7773, 0.907, 0.9324, 0.3824, 0.9095, 0.3698, 0.8992, 0.4292, 0.9247, 0.4431, 0.8646, 0.8042, 0.8259, 0.7817, 0.7964, 0.8347, 0.8359, 0.8598, 0.9413, 0.3219, 0.9216, 0.311, 0.9095, 0.3698, 0.9324, 0.3824, 0.8897, 0.4888, 0.8624, 0.4698, 0.8512, 0.5282, 0.8803, 0.5485, 0.7453, 0.8793, 0.7198, 0.8516, 0.6509, 0.8798, 0.6576, 0.9033, 0.8992, 0.4292, 0.8739, 0.4116, 0.8624, 0.4698, 0.8897, 0.4888, 0.7964, 0.8347, 0.7636, 0.8075, 0.7198, 0.8516, 0.7453, 0.8793, 0.9095, 0.3698, 0.8868, 0.3539, 0.8739, 0.4116, 0.8992, 0.4292, 0.8259, 0.7817, 0.7918, 0.756, 0.7636, 0.8075, 0.7964, 0.8347, 0.9216, 0.311, 0.9022, 0.2971, 0.8868, 0.3539, 0.9095, 0.3698, 0.8451, 0.7252, 0.8116, 0.701, 0.7918, 0.756, 0.8259, 0.7817, 0.9372, 0.2534, 0.9222, 0.2422, 0.9022, 0.2971, 0.9216, 0.311, 0.8591, 0.667, 0.8269, 0.6442, 0.8116, 0.701, 0.8451, 0.7252, 0.9594, 0.1979, 0.9507, 0.1909, 0.9222, 0.2422, 0.9372, 0.2534, 0.8704, 0.6079, 0.8397, 0.5865, 0.8269, 0.6442, 0.8591, 0.667, 0.8803, 0.5485, 0.8512, 0.5282, 0.8397, 0.5865, 0.8704, 0.6079, 0.6576, 0.9033, 0.6509, 0.8798, 0.565, 0.8804, 0.559, 0.8918, 0.9222, 0.2422, 0.9075, 0.2287, 0.8829, 0.2803, 0.9022, 0.2971, 0.8269, 0.6442, 0.7964, 0.6188, 0.7807, 0.6746, 0.8116, 0.701, 0.9507, 0.1909, 0.9428, 0.1825, 0.9075, 0.2287, 0.9222, 0.2422, 0.8397, 0.5865, 0.8101, 0.562, 0.7964, 0.6188, 0.8269, 0.6442, 0.8512, 0.5282, 0.8228, 0.5049, 0.8101, 0.562, 0.8397, 0.5865, 0.6509, 0.8798, 0.6415, 0.8572, 0.5673, 0.8683, 0.565, 0.8804, 0.8624, 0.4698, 0.8355, 0.4477, 0.8228, 0.5049, 0.8512, 0.5282, 0.7198, 0.8516, 0.6975, 0.8245, 0.6415, 0.8572, 0.6509, 0.8798, 0.8739, 0.4116, 0.8489, 0.3908, 0.8355, 0.4477, 0.8624, 0.4698, 0.7636, 0.8075, 0.7351, 0.7797, 0.6975, 0.8245, 0.7198, 0.8516, 0.8868, 0.3539, 0.8642, 0.3348, 0.8489, 0.3908, 0.8739, 0.4116, 0.7918, 0.756, 0.7612, 0.7287, 0.7351, 0.7797, 0.7636, 0.8075, 0.9022, 0.2971, 0.8829, 0.2803, 0.8642, 0.3348, 0.8868, 0.3539, 0.8116, 0.701, 0.7807, 0.6746, 0.7612, 0.7287, 0.7918, 0.756, 0.8489, 0.3908, 0.8239, 0.3674, 0.8088, 0.423, 0.8355, 0.4477, 0.7351, 0.7797, 0.7094, 0.7521, 0.6769, 0.7985, 0.6975, 0.8245, 0.8642, 0.3348, 0.8416, 0.3131, 0.8239, 0.3674, 0.8489, 0.3908, 0.7612, 0.7287, 0.7331, 0.7009, 0.7094, 0.7521, 0.7351, 0.7797, 0.8829, 0.2803, 0.8637, 0.261, 0.8416, 0.3131, 0.8642, 0.3348, 0.7807, 0.6746, 0.7517, 0.647, 0.7331, 0.7009, 0.7612, 0.7287, 0.9075, 0.2287, 0.8934, 0.2131, 0.8637, 0.261, 0.8829, 0.2803, 0.7964, 0.6188, 0.7673, 0.5917, 0.7517, 0.647, 0.7807, 0.6746, 0.9428, 0.1825, 0.9357, 0.1729, 0.8934, 0.2131, 0.9075, 0.2287, 0.8101, 0.562, 0.7814, 0.5356, 0.7673, 0.5917, 0.7964, 0.6188, 0.8228, 0.5049, 0.795, 0.4792, 0.7814, 0.5356, 0.8101, 0.562, 0.6415, 0.8572, 0.6303, 0.8356, 0.5665, 0.8561, 0.5673, 0.8683, 0.8355, 0.4477, 0.8088, 0.423, 0.795, 0.4792, 0.8228, 0.5049, 0.6975, 0.8245, 0.6769, 0.7985, 0.6303, 0.8356, 0.6415, 0.8572, 0.9357, 0.1729, 0.9299, 0.1622, 0.8799, 0.1955, 0.8934, 0.2131, 0.7814, 0.5356, 0.7533, 0.508, 0.7392, 0.5639, 0.7673, 0.5917, 0.795, 0.4792, 0.7673, 0.4521, 0.7533, 0.508, 0.7814, 0.5356, 0.6303, 0.8356, 0.6181, 0.8154, 0.5633, 0.8443, 0.5665, 0.8561, 0.8088, 0.423, 0.7821, 0.3966, 0.7673, 0.4521, 0.795, 0.4792, 0.6769, 0.7985, 0.6572, 0.7739, 0.6181, 0.8154, 0.6303, 0.8356, 0.8239, 0.3674, 0.7987, 0.342, 0.7821, 0.3966, 0.8088, 0.423, 0.7094, 0.7521, 0.6852, 0.7255, 0.6572, 0.7739, 0.6769, 0.7985, 0.8416, 0.3131, 0.8187, 0.2891, 0.7987, 0.342, 0.8239, 0.3674, 0.7331, 0.7009, 0.7066, 0.6734, 0.6852, 0.7255, 0.7094, 0.7521, 0.8637, 0.261, 0.8445, 0.2394, 0.8187, 0.2891, 0.8416, 0.3131, 0.7517, 0.647, 0.724, 0.6192, 0.7066, 0.6734, 0.7331, 0.7009, 0.8934, 0.2131, 0.8799, 0.1955, 0.8445, 0.2394, 0.8637, 0.261, 0.7673, 0.5917, 0.7392, 0.5639, 0.724, 0.6192, 0.7517, 0.647, 0.6852, 0.7255, 0.662, 0.7004, 0.6379, 0.7511, 0.6572, 0.7739, 0.8187, 0.2891, 0.7952, 0.2633, 0.7728, 0.315, 0.7987, 0.342, 0.7066, 0.6734, 0.681, 0.647, 0.662, 0.7004, 0.6852, 0.7255, 0.8445, 0.2394, 0.8251, 0.2159, 0.7952, 0.2633, 0.8187, 0.2891, 0.724, 0.6192, 0.697, 0.592, 0.681, 0.647, 0.7066, 0.6734, 0.8799, 0.1955, 0.8671, 0.1762, 0.8251, 0.2159, 0.8445, 0.2394, 0.7392, 0.5639, 0.7115, 0.5362, 0.697, 0.592, 0.724, 0.6192, 0.9299, 0.1622, 0.9256, 0.1507, 0.8671, 0.1762, 0.8799, 0.1955, 0.7533, 0.508, 0.7253, 0.4802, 0.7115, 0.5362, 0.7392, 0.5639, 0.7673, 0.4521, 0.7395, 0.4243, 0.7253, 0.4802, 0.7533, 0.508, 0.6181, 0.8154, 0.605, 0.7968, 0.5583, 0.8331, 0.5633, 0.8443, 0.7821, 0.3966, 0.7549, 0.369, 0.7395, 0.4243, 0.7673, 0.4521, 0.6572, 0.7739, 0.6379, 0.7511, 0.605, 0.7968, 0.6181, 0.8154, 0.7987, 0.342, 0.7728, 0.315, 0.7549, 0.369, 0.7821, 0.3966, 0.7253, 0.4802, 0.697, 0.453, 0.6838, 0.5096, 0.7115, 0.5362, 0.7395, 0.4243, 0.711, 0.3967, 0.697, 0.453, 0.7253, 0.4802, 0.605, 0.7968, 0.5912, 0.78, 0.552, 0.8229, 0.5583, 0.8331, 0.7549, 0.369, 0.7267, 0.3412, 0.711, 0.3967, 0.7395, 0.4243, 0.6379, 0.7511, 0.6187, 0.7305, 0.5912, 0.78, 0.605, 0.7968, 0.7728, 0.315, 0.7457, 0.2873, 0.7267, 0.3412, 0.7549, 0.369, 0.662, 0.7004, 0.6393, 0.6774, 0.6187, 0.7305, 0.6379, 0.7511, 0.7952, 0.2633, 0.7705, 0.2363, 0.7457, 0.2873, 0.7728, 0.315, 0.681, 0.647, 0.656, 0.6223, 0.6393, 0.6774, 0.662, 0.7004, 0.8251, 0.2159, 0.805, 0.1906, 0.7705, 0.2363, 0.7952, 0.2633, 0.697, 0.592, 0.6704, 0.5662, 0.656, 0.6223, 0.681, 0.647, 0.8671, 0.1762, 0.8553, 0.1554, 0.805, 0.1906, 0.8251, 0.2159, 0.7115, 0.5362, 0.6838, 0.5096, 0.6704, 0.5662, 0.697, 0.592, 0.9256, 0.1507, 0.9234, 0.1387, 0.8553, 0.1554, 0.8671, 0.1762, 0.7705, 0.2363, 0.7437, 0.2085, 0.7167, 0.2596, 0.7457, 0.2873, 0.656, 0.6223, 0.631, 0.6, 0.6167, 0.6567, 0.6393, 0.6774, 0.805, 0.1906, 0.7838, 0.1641, 0.7437, 0.2085, 0.7705, 0.2363, 0.6704, 0.5662, 0.6437, 0.5426, 0.631, 0.6, 0.656, 0.6223, 0.8553, 0.1554, 0.8448, 0.1333, 0.7838, 0.1641, 0.805, 0.1906, 0.6838, 0.5096, 0.6557, 0.4849, 0.6437, 0.5426, 0.6704, 0.5662, 0.9234, 0.1387, 0.9238, 0.1265, 0.8448, 0.1333, 0.8553, 0.1554, 0.697, 0.453, 0.668, 0.4273, 0.6557, 0.4849, 0.6838, 0.5096, 0.711, 0.3967, 0.6814, 0.3701, 0.668, 0.4273, 0.697, 0.453, 0.5912, 0.78, 0.5768, 0.7653, 0.5445, 0.8138, 0.552, 0.8229, 0.7267, 0.3412, 0.697, 0.314, 0.6814, 0.3701, 0.711, 0.3967, 0.6187, 0.7305, 0.5995, 0.7122, 0.5768, 0.7653, 0.5912, 0.78, 0.7457, 0.2873, 0.7167, 0.2596, 0.697, 0.314, 0.7267, 0.3412, 0.6393, 0.6774, 0.6167, 0.6567, 0.5995, 0.7122, 0.6187, 0.7305, 0.6814, 0.3701, 0.6502, 0.3457, 0.6379, 0.404, 0.668, 0.4273, 0.5768, 0.7653, 0.562, 0.7528, 0.5362, 0.806, 0.5445, 0.8138, 0.697, 0.314, 0.665, 0.2884, 0.6502, 0.3457, 0.6814, 0.3701, 0.5995, 0.7122, 0.5801, 0.6966, 0.562, 0.7528, 0.5768, 0.7653, 0.7167, 0.2596, 0.6847, 0.2328, 0.665, 0.2884, 0.697, 0.314, 0.6167, 0.6567, 0.5941, 0.639, 0.5801, 0.6966, 0.5995, 0.7122, 0.7437, 0.2085, 0.7136, 0.1808, 0.6847, 0.2328, 0.7167, 0.2596, 0.631, 0.6, 0.6059, 0.5805, 0.5941, 0.639, 0.6167, 0.6567, 0.7838, 0.1641, 0.7604, 0.1367, 0.7136, 0.1808, 0.7437, 0.2085, 0.6437, 0.5426, 0.6166, 0.5217, 0.6059, 0.5805, 0.631, 0.6, 0.8448, 0.1333, 0.8363, 0.1103, 0.7604, 0.1367, 0.7838, 0.1641, 0.6557, 0.4849, 0.627, 0.4628, 0.6166, 0.5217, 0.6437, 0.5426, 0.9238, 0.1265, 0.9275, 0.1147, 0.8363, 0.1103, 0.8448, 0.1333, 0.668, 0.4273, 0.6379, 0.404, 0.627, 0.4628, 0.6557, 0.4849, 0.6059, 0.5805, 0.5806, 0.5644, 0.5714, 0.6244, 0.5941, 0.639, 0.7604, 0.1367, 0.7327, 0.1088, 0.6783, 0.1543, 0.7136, 0.1808, 0.6166, 0.5217, 0.5891, 0.5043, 0.5806, 0.5644, 0.6059, 0.5805, 0.8363, 0.1103, 0.8314, 0.08657, 0.7327, 0.1088, 0.7604, 0.1367, 0.627, 0.4628, 0.5975, 0.4441, 0.5891, 0.5043, 0.6166, 0.5217, 0.9275, 0.1147, 0.9355, 0.1038, 0.8314, 0.08657, 0.8363, 0.1103, 0.6379, 0.404, 0.6066, 0.3841, 0.5975, 0.4441, 0.627, 0.4628, 0.6502, 0.3457, 0.6171, 0.3244, 0.6066, 0.3841, 0.6379, 0.404, 0.562, 0.7528, 0.5468, 0.7426, 0.5272, 0.7996, 0.5362, 0.806, 0.665, 0.2884, 0.6303, 0.2656, 0.6171, 0.3244, 0.6502, 0.3457, 0.5801, 0.6966, 0.5606, 0.684, 0.5468, 0.7426, 0.562, 0.7528, 0.6847, 0.2328, 0.6488, 0.2083, 0.6303, 0.2656, 0.665, 0.2884, 0.5941, 0.639, 0.5714, 0.6244, 0.5606, 0.684, 0.5801, 0.6966, 0.7136, 0.1808, 0.6783, 0.1543, 0.6488, 0.2083, 0.6847, 0.2328, 0.6171, 0.3244, 0.5819, 0.3075, 0.5739, 0.3684, 0.6066, 0.3841, 0.5468, 0.7426, 0.5313, 0.7351, 0.5178, 0.7949, 0.5272, 0.7996, 0.6303, 0.2656, 0.5923, 0.247, 0.5819, 0.3075, 0.6171, 0.3244, 0.5606, 0.684, 0.5409, 0.6744, 0.5313, 0.7351, 0.5468, 0.7426, 0.6488, 0.2083, 0.6078, 0.1876, 0.5923, 0.247, 0.6303, 0.2656, 0.5714, 0.6244, 0.5484, 0.6134, 0.5409, 0.6744, 0.5606, 0.684, 0.6783, 0.1543, 0.635, 0.1306, 0.6078, 0.1876, 0.6488, 0.2083, 0.5806, 0.5644, 0.5549, 0.5522, 0.5484, 0.6134, 0.5714, 0.6244, 0.7327, 0.1088, 0.696, 0.0815, 0.635, 0.1306, 0.6783, 0.1543, 0.5891, 0.5043, 0.561, 0.4909, 0.5549, 0.5522, 0.5806, 0.5644, 0.8314, 0.08657, 0.8339, 0.06271, 0.696, 0.0815, 0.7327, 0.1088, 0.5975, 0.4441, 0.5672, 0.4296, 0.561, 0.4909, 0.5891, 0.5043, 0.9355, 0.1038, 0.9485, 0.09453, 0.8339, 0.06271, 0.8314, 0.08657, 0.6066, 0.3841, 0.5739, 0.3684, 0.5672, 0.4296, 0.5975, 0.4441, 0.696, 0.0815, 0.6382, 0.05684, 0.5806, 0.1125, 0.635, 0.1306, 0.561, 0.4909, 0.5324, 0.482, 0.5289, 0.5441, 0.5549, 0.5522, 0.8339, 0.06271, 0.8565, 0.03989, 0.6382, 0.05684, 0.696, 0.0815, 0.5672, 0.4296, 0.536, 0.4199, 0.5324, 0.482, 0.561, 0.4909, 0.9485, 0.09453, 0.9666, 0.08793, 0.8565, 0.03989, 0.8339, 0.06271, 0.5739, 0.3684, 0.54, 0.3579, 0.536, 0.4199, 0.5672, 0.4296, 0.5819, 0.3075, 0.5448, 0.2959, 0.54, 0.3579, 0.5739, 0.3684, 0.5313, 0.7351, 0.5156, 0.7302, 0.508, 0.7918, 0.5178, 0.7949, 0.5923, 0.247, 0.5512, 0.2341, 0.5448, 0.2959, 0.5819, 0.3075, 0.5409, 0.6744, 0.521, 0.6683, 0.5156, 0.7302, 0.5313, 0.7351, 0.6078, 0.1876, 0.5612, 0.1728, 0.5512, 0.2341, 0.5923, 0.247, 0.5484, 0.6134, 0.5252, 0.6062, 0.521, 0.6683, 0.5409, 0.6744, 0.635, 0.1306, 0.5806, 0.1125, 0.5612, 0.1728, 0.6078, 0.1876, 0.5549, 0.5522, 0.5289, 0.5441, 0.5252, 0.6062, 0.5484, 0.6134, 0.5512, 0.2341, 0.5079, 0.2282, 0.5064, 0.2906, 0.5448, 0.2959, 0.521, 0.6683, 0.501, 0.6655, 0.4998, 0.728, 0.5156, 0.7302, 0.5612, 0.1728, 0.5103, 0.1657, 0.5079, 0.2282, 0.5512, 0.2341, 0.5252, 0.6062, 0.502, 0.603, 0.501, 0.6655, 0.521, 0.6683, 0.5806, 0.1125, 0.5152, 0.1034, 0.5103, 0.1657, 0.5612, 0.1728, 0.5289, 0.5441, 0.5028, 0.5405, 0.502, 0.603, 0.5252, 0.6062, 0.6382, 0.05684, 0.5342, 0.04134, 0.5152, 0.1034, 0.5806, 0.1125, 0.5324, 0.482, 0.5036, 0.4781, 0.5028, 0.5405, 0.5289, 0.5441, 0.8565, 0.03989, 0.9477, 0.02336, 0.5342, 0.04134, 0.6382, 0.05684, 0.536, 0.4199, 0.5044, 0.4156, 0.5036, 0.4781, 0.5324, 0.482, 0.9666, 0.08793, 0.9886, 0.08481, 0.9477, 0.02336, 0.8565, 0.03989, 0.54, 0.3579, 0.5053, 0.3531, 0.5044, 0.4156, 0.536, 0.4199, 0.5448, 0.2959, 0.5064, 0.2906, 0.5053, 0.3531, 0.54, 0.3579, 0.5156, 0.7302, 0.4998, 0.728, 0.4981, 0.7904, 0.508, 0.7918, 0.9477, 0.02336, 1.096, 0.02878, 1.405, 0.04605, 0.5342, 0.04134, 0.5044, 0.4156, 0.4727, 0.4168, 0.4747, 0.4791, 0.5036, 0.4781, 0.9886, 0.08481, 1.012, 0.08567, 1.096, 0.02878, 0.9477, 0.02336, 0.5053, 0.3531, 0.4704, 0.3544, 0.4727, 0.4168, 0.5044, 0.4156, 0.5064, 0.2906, 0.4677, 0.2921, 0.4704, 0.3544, 0.5053, 0.3531, 0.4998, 0.728, 0.484, 0.7286, 0.4882, 0.7908, 0.4981, 0.7904, 0.5079, 0.2282, 0.464, 0.2298, 0.4677, 0.2921, 0.5064, 0.2906, 0.501, 0.6655, 0.481, 0.6662, 0.484, 0.7286, 0.4998, 0.728, 0.5103, 0.1657, 0.4582, 0.1677, 0.464, 0.2298, 0.5079, 0.2282, 0.502, 0.603, 0.4787, 0.6039, 0.481, 0.6662, 0.501, 0.6655, 0.5152, 0.1034, 0.4465, 0.1059, 0.4582, 0.1677, 0.5103, 0.1657, 0.5028, 0.5405, 0.4766, 0.5415, 0.4787, 0.6039, 0.502, 0.603, 0.5342, 0.04134, 0.405, 0.04605, 0.4465, 0.1059, 0.5152, 0.1034, 0.5036, 0.4781, 0.4747, 0.4791, 0.4766, 0.5415, 0.5028, 0.5405, 0.481, 0.6662, 0.4611, 0.6705, 0.4682, 0.7319, 0.484, 0.7286, 0.4582, 0.1677, 0.4089, 0.1782, 0.4215, 0.2388, 0.464, 0.2298, 0.4787, 0.6039, 0.4554, 0.6088, 0.4611, 0.6705, 0.481, 0.6662, 0.4465, 0.1059, 0.3853, 0.1193, 0.4089, 0.1782, 0.4582, 0.1677, 0.4766, 0.5415, 0.4505, 0.547, 0.4554, 0.6088, 0.4787, 0.6039, 0.405, 0.04605, 0.3238, 0.06674, 0.3853, 0.1193, 0.4465, 0.1059, 0.4747, 0.4791, 0.4459, 0.4852, 0.4505, 0.547, 0.4766, 0.5415, 0.09588, 0.02878, 0.1478, 0.04931, 0.3238, 0.06674, 0.405, 0.04605, 0.4727, 0.4168, 0.4412, 0.4234, 0.4459, 0.4852, 0.4747, 0.4791, 0.01158, 0.08567, 0.03217, 0.09036, 0.1478, 0.04931, 0.09588, 0.02878, 0.4704, 0.3544, 0.436, 0.3617, 0.4412, 0.4234, 0.4727, 0.4168, 0.4677, 0.2921, 0.4298, 0.3001, 0.436, 0.3617, 0.4704, 0.3544, 0.484, 0.7286, 0.4682, 0.7319, 0.4783, 0.7929, 0.4882, 0.7908, 0.464, 0.2298, 0.4215, 0.2388, 0.4298, 0.3001, 0.4677, 0.2921, 0.4412, 0.4234, 0.4104, 0.4352, 0.4175, 0.496, 0.4459, 0.4852, 0.03217, 0.09036, 0.04817, 0.09819, 0.159, 0.07282, 0.1478, 0.04931, 0.436, 0.3617, 0.4026, 0.3745, 0.4104, 0.4352, 0.4412, 0.4234, 0.4298, 0.3001, 0.3934, 0.3141, 0.4026, 0.3745, 0.436, 0.3617, 0.4682, 0.7319, 0.4526, 0.738, 0.4687, 0.7967, 0.4783, 0.7929, 0.4215, 0.2388, 0.3817, 0.2543, 0.3934, 0.3141, 0.4298, 0.3001, 0.4611, 0.6705, 0.4413, 0.6781, 0.4526, 0.738, 0.4682, 0.7319, 0.4089, 0.1782, 0.3646, 0.1958, 0.3817, 0.2543, 0.4215, 0.2388, 0.4554, 0.6088, 0.4324, 0.6176, 0.4413, 0.6781, 0.4611, 0.6705, 0.3853, 0.1193, 0.3359, 0.1402, 0.3646, 0.1958, 0.4089, 0.1782, 0.4505, 0.547, 0.4247, 0.5569, 0.4324, 0.6176, 0.4554, 0.6088, 0.3238, 0.06674, 0.2773, 0.09296, 0.3359, 0.1402, 0.3853, 0.1193, 0.4459, 0.4852, 0.4175, 0.496, 0.4247, 0.5569, 0.4505, 0.547, 0.1478, 0.04931, 0.159, 0.07282, 0.2773, 0.09296, 0.3238, 0.06674, 0.3646, 0.1958, 0.3259, 0.2183, 0.3451, 0.2748, 0.3817, 0.2543, 0.4324, 0.6176, 0.4095, 0.6302, 0.4216, 0.689, 0.4413, 0.6781, 0.3359, 0.1402, 0.2964, 0.1653, 0.3259, 0.2183, 0.3646, 0.1958, 0.4247, 0.5569, 0.3992, 0.5708, 0.4095, 0.6302, 0.4324, 0.6176, 0.2773, 0.09296, 0.2453, 0.1207, 0.2964, 0.1653, 0.3359, 0.1402, 0.4175, 0.496, 0.3897, 0.5112, 0.3992, 0.5708, 0.4247, 0.5569, 0.159, 0.07282, 0.1576, 0.0967, 0.2453, 0.1207, 0.2773, 0.09296, 0.4104, 0.4352, 0.3803, 0.4515, 0.3897, 0.5112, 0.4175, 0.496, 0.04817, 0.09819, 0.05896, 0.1082, 0.1576, 0.0967, 0.159, 0.07282, 0.4026, 0.3745, 0.3704, 0.3921, 0.3803, 0.4515, 0.4104, 0.4352, 0.3934, 0.3141, 0.3591, 0.333, 0.3704, 0.3921, 0.4026, 0.3745, 0.4526, 0.738, 0.4372, 0.7466, 0.4594, 0.8021, 0.4687, 0.7967, 0.3817, 0.2543, 0.3451, 0.2748, 0.3591, 0.333, 0.3934, 0.3141, 0.4413, 0.6781, 0.4216, 0.689, 0.4372, 0.7466, 0.4526, 0.738, 0.05896, 0.1082, 0.06505, 0.1196, 0.1509, 0.1202, 0.1576, 0.0967, 0.3704, 0.3921, 0.3397, 0.4135, 0.3512, 0.4718, 0.3803, 0.4515, 0.3591, 0.333, 0.3269, 0.3558, 0.3397, 0.4135, 0.3704, 0.3921, 0.4372, 0.7466, 0.4222, 0.7578, 0.4507, 0.8091, 0.4594, 0.8021, 0.3451, 0.2748, 0.3116, 0.299, 0.3269, 0.3558, 0.3591, 0.333, 0.4216, 0.689, 0.4022, 0.7029, 0.4222, 0.7578, 0.4372, 0.7466, 0.3259, 0.2183, 0.2918, 0.244, 0.3116, 0.299, 0.3451, 0.2748, 0.4095, 0.6302, 0.3868, 0.6461, 0.4022, 0.7029, 0.4216, 0.689, 0.2964, 0.1653, 0.2636, 0.1925, 0.2918, 0.244, 0.3259, 0.2183, 0.3992, 0.5708, 0.3739, 0.5884, 0.3868, 0.6461, 0.4095, 0.6302, 0.2453, 0.1207, 0.2198, 0.1484, 0.2636, 0.1925, 0.2964, 0.1653, 0.3897, 0.5112, 0.3624, 0.5302, 0.3739, 0.5884, 0.3992, 0.5708, 0.1576, 0.0967, 0.1509, 0.1202, 0.2198, 0.1484, 0.2453, 0.1207, 0.3803, 0.4515, 0.3512, 0.4718, 0.3624, 0.5302, 0.3897, 0.5112, 0.3868, 0.6461, 0.3642, 0.6652, 0.3829, 0.7197, 0.4022, 0.7029, 0.2636, 0.1925, 0.2351, 0.2203, 0.2612, 0.2713, 0.2918, 0.244, 0.3739, 0.5884, 0.3489, 0.6092, 0.3642, 0.6652, 0.3868, 0.6461, 0.2198, 0.1484, 0.1975, 0.1755, 0.2351, 0.2203, 0.2636, 0.1925, 0.3624, 0.5302, 0.3355, 0.5523, 0.3489, 0.6092, 0.3739, 0.5884, 0.1509, 0.1202, 0.1415, 0.1428, 0.1975, 0.1755, 0.2198, 0.1484, 0.3512, 0.4718, 0.3228, 0.4951, 0.3355, 0.5523, 0.3624, 0.5302, 0.06505, 0.1196, 0.06727, 0.1317, 0.1415, 0.1428, 0.1509, 0.1202, 0.3397, 0.4135, 0.3101, 0.438, 0.3228, 0.4951, 0.3512, 0.4718, 0.3269, 0.3558, 0.2964, 0.3812, 0.3101, 0.438, 0.3397, 0.4135, 0.4222, 0.7578, 0.4075, 0.7713, 0.4428, 0.8175, 0.4507, 0.8091, 0.3116, 0.299, 0.2807, 0.3254, 0.2964, 0.3812, 0.3269, 0.3558, 0.4022, 0.7029, 0.3829, 0.7197, 0.4075, 0.7713, 0.4222, 0.7578, 0.2918, 0.244, 0.2612, 0.2713, 0.2807, 0.3254, 0.3116, 0.299, 0.3101, 0.438, 0.2814, 0.4644, 0.295, 0.5208, 0.3228, 0.4951, 0.2964, 0.3812, 0.2673, 0.4083, 0.2814, 0.4644, 0.3101, 0.438, 0.4075, 0.7713, 0.3934, 0.7869, 0.4357, 0.8271, 0.4428, 0.8175, 0.2807, 0.3254, 0.2517, 0.353, 0.2673, 0.4083, 0.2964, 0.3812, 0.3829, 0.7197, 0.3637, 0.739, 0.3934, 0.7869, 0.4075, 0.7713, 0.2612, 0.2713, 0.2331, 0.2991, 0.2517, 0.353, 0.2807, 0.3254, 0.3642, 0.6652, 0.3416, 0.6869, 0.3637, 0.739, 0.3829, 0.7197, 0.2351, 0.2203, 0.2094, 0.2479, 0.2331, 0.2991, 0.2612, 0.2713, 0.3489, 0.6092, 0.3239, 0.6326, 0.3416, 0.6869, 0.3642, 0.6652, 0.1975, 0.1755, 0.1769, 0.2015, 0.2094, 0.2479, 0.2351, 0.2203, 0.3355, 0.5523, 0.3088, 0.577, 0.3239, 0.6326, 0.3489, 0.6092, 0.1415, 0.1428, 0.1303, 0.1644, 0.1769, 0.2015, 0.1975, 0.1755, 0.3228, 0.4951, 0.295, 0.5208, 0.3088, 0.577, 0.3355, 0.5523, 0.06727, 0.1317, 0.06646, 0.1439, 0.1303, 0.1644, 0.1415, 0.1428, 0.2094, 0.2479, 0.1852, 0.2745, 0.2066, 0.3266, 0.2331, 0.2991, 0.3239, 0.6326, 0.2987, 0.658, 0.3187, 0.7109, 0.3416, 0.6869, 0.1769, 0.2015, 0.1572, 0.2261, 0.1852, 0.2745, 0.2094, 0.2479, 0.3088, 0.577, 0.2821, 0.6034, 0.2987, 0.658, 0.3239, 0.6326, 0.1303, 0.1644, 0.1181, 0.1846, 0.1572, 0.2261, 0.1769, 0.2015, 0.295, 0.5208, 0.2673, 0.5479, 0.2821, 0.6034, 0.3088, 0.577, 0.06646, 0.1439, 0.0633, 0.1557, 0.1181, 0.1846, 0.1303, 0.1644, 0.2814, 0.4644, 0.2533, 0.492, 0.2673, 0.5479, 0.295, 0.5208, 0.2673, 0.4083, 0.2392, 0.4361, 0.2533, 0.492, 0.2814, 0.4644, 0.3934, 0.7869, 0.3799, 0.8045, 0.4299, 0.8378, 0.4357, 0.8271, 0.2517, 0.353, 0.224, 0.3808, 0.2392, 0.4361, 0.2673, 0.4083, 0.3637, 0.739, 0.3445, 0.7606, 0.3799, 0.8045, 0.3934, 0.7869, 0.2331, 0.2991, 0.2066, 0.3266, 0.224, 0.3808, 0.2517, 0.353, 0.3416, 0.6869, 0.3187, 0.7109, 0.3445, 0.7606, 0.3637, 0.739, 0.2392, 0.4361, 0.2115, 0.4638, 0.2253, 0.5198, 0.2533, 0.492, 0.3799, 0.8045, 0.3671, 0.8238, 0.4256, 0.8493, 0.4299, 0.8378, 0.224, 0.3808, 0.197, 0.408, 0.2115, 0.4638, 0.2392, 0.4361, 0.3445, 0.7606, 0.3251, 0.7841, 0.3671, 0.8238, 0.3799, 0.8045, 0.2066, 0.3266, 0.181, 0.353, 0.197, 0.408, 0.224, 0.3808, 0.3187, 0.7109, 0.2952, 0.7367, 0.3251, 0.7841, 0.3445, 0.7606, 0.1852, 0.2745, 0.162, 0.2996, 0.181, 0.353, 0.2066, 0.3266, 0.2987, 0.658, 0.2728, 0.685, 0.2952, 0.7367, 0.3187, 0.7109, 0.1572, 0.2261, 0.1379, 0.2489, 0.162, 0.2996, 0.1852, 0.2745, 0.2821, 0.6034, 0.2549, 0.631, 0.2728, 0.685, 0.2987, 0.658, 0.1181, 0.1846, 0.105, 0.2032, 0.1379, 0.2489, 0.1572, 0.2261, 0.2673, 0.5479, 0.2395, 0.5757, 0.2549, 0.631, 0.2821, 0.6034, 0.0633, 0.1557, 0.05833, 0.1669, 0.105, 0.2032, 0.1181, 0.1846, 0.2533, 0.492, 0.2253, 0.5198, 0.2395, 0.5757, 0.2673, 0.5479, 0.1379, 0.2489, 0.1187, 0.2695, 0.1393, 0.3226, 0.162, 0.2996, 0.2549, 0.631, 0.2267, 0.6588, 0.2457, 0.7127, 0.2728, 0.685, 0.105, 0.2032, 0.09118, 0.22, 0.1187, 0.2695, 0.1379, 0.2489, 0.2395, 0.5757, 0.211, 0.6033, 0.2267, 0.6588, 0.2549, 0.631, 0.05833, 0.1669, 0.05195, 0.1771, 0.09118, 0.22, 0.105, 0.2032, 0.2253, 0.5198, 0.197, 0.547, 0.211, 0.6033, 0.2395, 0.5757, 0.2115, 0.4638, 0.1838, 0.4904, 0.197, 0.547, 0.2253, 0.5198, 0.3671, 0.8238, 0.3553, 0.8446, 0.4234, 0.8613, 0.4256, 0.8493, 0.197, 0.408, 0.1704, 0.4338, 0.1838, 0.4904, 0.2115, 0.4638, 0.3251, 0.7841, 0.305, 0.8094, 0.3553, 0.8446, 0.3671, 0.8238, 0.181, 0.353, 0.156, 0.3777, 0.1704, 0.4338, 0.197, 0.408, 0.2952, 0.7367, 0.2705, 0.7637, 0.305, 0.8094, 0.3251, 0.7841, 0.162, 0.2996, 0.1393, 0.3226, 0.156, 0.3777, 0.181, 0.353, 0.2728, 0.685, 0.2457, 0.7127, 0.2705, 0.7637, 0.2952, 0.7367, 0.3553, 0.8446, 0.3448, 0.8667, 0.4238, 0.8735, 0.4234, 0.8613, 0.1704, 0.4338, 0.1437, 0.4574, 0.1557, 0.5151, 0.1838, 0.4904, 0.305, 0.8094, 0.2838, 0.8359, 0.3448, 0.8667, 0.3553, 0.8446, 0.156, 0.3777, 0.131, 0.4, 0.1437, 0.4574, 0.1704, 0.4338, 0.2705, 0.7637, 0.2437, 0.7915, 0.2838, 0.8359, 0.305, 0.8094, 0.1393, 0.3226, 0.1167, 0.3433, 0.131, 0.4, 0.156, 0.3777, 0.2457, 0.7127, 0.2167, 0.7404, 0.2437, 0.7915, 0.2705, 0.7637, 0.1187, 0.2695, 0.09949, 0.2878, 0.1167, 0.3433, 0.1393, 0.3226, 0.2267, 0.6588, 0.197, 0.686, 0.2167, 0.7404, 0.2457, 0.7127, 0.09118, 0.22, 0.07683, 0.2347, 0.09949, 0.2878, 0.1187, 0.2695, 0.211, 0.6033, 0.1814, 0.6299, 0.197, 0.686, 0.2267, 0.6588, 0.05195, 0.1771, 0.04448, 0.1862, 0.07683, 0.2347, 0.09118, 0.22, 0.197, 0.547, 0.168, 0.5727, 0.1814, 0.6299, 0.211, 0.6033, 0.1838, 0.4904, 0.1557, 0.5151, 0.168, 0.5727, 0.197, 0.547, 0.197, 0.686, 0.165, 0.7116, 0.1847, 0.7672, 0.2167, 0.7404, 0.07683, 0.2347, 0.06202, 0.2472, 0.08013, 0.3034, 0.09949, 0.2878, 0.1814, 0.6299, 0.1502, 0.6543, 0.165, 0.7116, 0.197, 0.686, 0.04448, 0.1862, 0.03617, 0.194, 0.06202, 0.2472, 0.07683, 0.2347, 0.168, 0.5727, 0.1379, 0.596, 0.1502, 0.6543, 0.1814, 0.6299, 0.1557, 0.5151, 0.127, 0.5372, 0.1379, 0.596, 0.168, 0.5727, 0.3448, 0.8667, 0.3364, 0.8897, 0.4275, 0.8853, 0.4238, 0.8735, 0.1437, 0.4574, 0.1166, 0.4783, 0.127, 0.5372, 0.1557, 0.5151, 0.2838, 0.8359, 0.2604, 0.8633, 0.3364, 0.8897, 0.3448, 0.8667, 0.131, 0.4, 0.1059, 0.4195, 0.1166, 0.4783, 0.1437, 0.4574, 0.2437, 0.7915, 0.2136, 0.8192, 0.2604, 0.8633, 0.2838, 0.8359, 0.1167, 0.3433, 0.09413, 0.361, 0.1059, 0.4195, 0.131, 0.4, 0.2167, 0.7404, 0.1847, 0.7672, 0.2136, 0.8192, 0.2437, 0.7915, 0.09949, 0.2878, 0.08013, 0.3034, 0.09413, 0.361, 0.1167, 0.3433, 0.1166, 0.4783, 0.08907, 0.4957, 0.09754, 0.5559, 0.127, 0.5372, 0.2604, 0.8633, 0.2327, 0.8912, 0.3314, 0.9134, 0.3364, 0.8897, 0.1059, 0.4195, 0.08056, 0.4356, 0.08907, 0.4957, 0.1166, 0.4783, 0.2136, 0.8192, 0.1783, 0.8457, 0.2327, 0.8912, 0.2604, 0.8633, 0.09413, 0.361, 0.07136, 0.3756, 0.08056, 0.4356, 0.1059, 0.4195, 0.1847, 0.7672, 0.1488, 0.7917, 0.1783, 0.8457, 0.2136, 0.8192, 0.08013, 0.3034, 0.06059, 0.316, 0.07136, 0.3756, 0.09413, 0.361, 0.165, 0.7116, 0.1303, 0.7344, 0.1488, 0.7917, 0.1847, 0.7672, 0.06202, 0.2472, 0.04682, 0.2574, 0.06059, 0.316, 0.08013, 0.3034, 0.1502, 0.6543, 0.1171, 0.6756, 0.1303, 0.7344, 0.165, 0.7116, 0.03617, 0.194, 0.02721, 0.2004, 0.04682, 0.2574, 0.06202, 0.2472, 0.1379, 0.596, 0.1066, 0.6159, 0.1171, 0.6756, 0.1502, 0.6543, 0.127, 0.5372, 0.09754, 0.5559, 0.1066, 0.6159, 0.1379, 0.596, 0.3364, 0.8897, 0.3314, 0.9134, 0.4355, 0.8962, 0.4275, 0.8853, 0.4485, 0.9055, 0.4666, 0.9121, 0.4953, 0.8529, 0.9953, 0.1471, 1.008, 0.2082, 1.018, 0.2051, 0.4666, 0.9121, 0.4886, 0.9152, 0.4953, 0.8529, 0.9953, 0.1471, 0.9981, 0.2096, 1.008, 0.2082, 0.4886, 0.9152, 0.5116, 0.9143, 0.4953, 0.8529, 0.9953, 0.1471, 0.9882, 0.2092, 0.9981, 0.2096, 0.5116, 0.9143, 0.5322, 0.9096, 0.4953, 0.8529, 0.9953, 0.1471, 0.9783, 0.2071, 0.9882, 0.2092, 0.5322, 0.9096, 0.5482, 0.9018, 0.4953, 0.8529, 0.9953, 0.1471, 0.9687, 0.2033, 0.9783, 0.2071, 0.5482, 0.9018, 0.559, 0.8918, 0.4953, 0.8529, 0.9953, 0.1471, 0.9594, 0.1979, 0.9687, 0.2033, 0.559, 0.8918, 0.565, 0.8804, 0.4953, 0.8529, 0.9953, 0.1471, 0.9507, 0.1909, 0.9594, 0.1979, 0.565, 0.8804, 0.5673, 0.8683, 0.4953, 0.8529, 0.9953, 0.1471, 0.9428, 0.1825, 0.9507, 0.1909, 0.5673, 0.8683, 0.5665, 0.8561, 0.4953, 0.8529, 0.9953, 0.1471, 0.9357, 0.1729, 0.9428, 0.1825, 0.5665, 0.8561, 0.5633, 0.8443, 0.4953, 0.8529, 0.9953, 0.1471, 0.9299, 0.1622, 0.9357, 0.1729, 0.5633, 0.8443, 0.5583, 0.8331, 0.4953, 0.8529, 0.9953, 0.1471, 0.9256, 0.1507, 0.9299, 0.1622, 0.5583, 0.8331, 0.552, 0.8229, 0.4953, 0.8529, 0.9953, 0.1471, 0.9234, 0.1387, 0.9256, 0.1507, 0.552, 0.8229, 0.5445, 0.8138, 0.4953, 0.8529, 0.9953, 0.1471, 0.9238, 0.1265, 0.9234, 0.1387, 0.5445, 0.8138, 0.5362, 0.806, 0.4953, 0.8529, 0.9953, 0.1471, 0.9275, 0.1147, 0.9238, 0.1265, 0.5362, 0.806, 0.5272, 0.7996, 0.4953, 0.8529, 0.9953, 0.1471, 0.9355, 0.1038, 0.9275, 0.1147, 0.5272, 0.7996, 0.5178, 0.7949, 0.4953, 0.8529, 0.9953, 0.1471, 0.9485, 0.09453, 0.9355, 0.1038, 0.5178, 0.7949, 0.508, 0.7918, 0.4953, 0.8529, 0.9953, 0.1471, 0.9666, 0.08793, 0.9485, 0.09453, 0.508, 0.7918, 0.4981, 0.7904, 0.4953, 0.8529, 0.9953, 0.1471, 0.9886, 0.08481, 0.9666, 0.08793, 0.4981, 0.7904, 0.4882, 0.7908, 0.4953, 0.8529, 0.9953, 0.1471, 1.012, 0.08567, 0.9886, 0.08481, 0.4882, 0.7908, 0.4783, 0.7929, 0.4953, 0.8529, 0.9953, 0.1471, 1.032, 0.09036, 1.012, 0.08567, 0.4783, 0.7929, 0.4687, 0.7967, 0.4953, 0.8529, 0.9953, 0.1471, 1.048, 0.09819, 1.032, 0.09036, 0.4687, 0.7967, 0.4594, 0.8021, 0.4953, 0.8529, 0.9953, 0.1471, 1.059, 0.1082, 1.048, 0.09819, 0.4594, 0.8021, 0.4507, 0.8091, 0.4953, 0.8529, 0.9953, 0.1471, 1.065, 0.1196, 1.059, 0.1082, 0.4507, 0.8091, 0.4428, 0.8175, 0.4953, 0.8529, 0.9953, 0.1471, 1.067, 0.1317, 1.065, 0.1196, 0.4428, 0.8175, 0.4357, 0.8271, 0.4953, 0.8529, 0.9953, 0.1471, 1.066, 0.1439, 1.067, 0.1317, 0.4357, 0.8271, 0.4299, 0.8378, 0.4953, 0.8529, 0.9953, 0.1471, 1.063, 0.1557, 1.066, 0.1439, 0.9953, 0.1471, 1.058, 0.1669, 1.063, 0.1557, 0.4299, 0.8378, 0.4256, 0.8493, 0.4953, 0.8529, 0.4256, 0.8493, 0.4234, 0.8613, 0.4953, 0.8529, 0.9953, 0.1471, 1.052, 0.1771, 1.058, 0.1669, 0.4234, 0.8613, 0.4238, 0.8735, 0.4953, 0.8529, 0.9953, 0.1471, 1.044, 0.1862, 1.052, 0.1771, 0.4238, 0.8735, 0.4275, 0.8853, 0.4953, 0.8529, 0.9953, 0.1471, 1.036, 0.194, 1.044, 0.1862, 0.4275, 0.8853, 0.4355, 0.8962, 0.4953, 0.8529, 0.9953, 0.1471, 1.027, 0.2004, 1.036, 0.194, 0.04682, 0.2574, 0.03134, 0.2649, 0.04087, 0.3256, 0.06059, 0.316, 0.1171, 0.6756, 0.08187, 0.6925, 0.09231, 0.753, 0.1303, 0.7344, 0.02721, 0.2004, 0.01778, 0.2051, 0.03134, 0.2649, 0.04682, 0.2574, 0.1066, 0.6159, 0.07389, 0.6316, 0.08187, 0.6925, 0.1171, 0.6756, 0.4355, 0.8962, 0.4485, 0.9055, 0.4953, 0.8529, 0.9953, 0.1471, 1.018, 0.2051, 1.027, 0.2004, 0.09754, 0.5559, 0.06716, 0.5704, 0.07389, 0.6316, 0.1066, 0.6159, 0.3314, 0.9134, 0.3339, 0.9373, 0.4485, 0.9055, 0.4355, 0.8962, 0.08907, 0.4957, 0.06099, 0.5091, 0.06716, 0.5704, 0.09754, 0.5559, 0.2327, 0.8912, 0.196, 0.9185, 0.3339, 0.9373, 0.3314, 0.9134, 0.08056, 0.4356, 0.05489, 0.4478, 0.06099, 0.5091, 0.08907, 0.4957, 0.1783, 0.8457, 0.135, 0.8694, 0.196, 0.9185, 0.2327, 0.8912, 0.07136, 0.3756, 0.04839, 0.3866, 0.05489, 0.4478, 0.08056, 0.4356, 0.1488, 0.7917, 0.1078, 0.8124, 0.135, 0.8694, 0.1783, 0.8457, 0.06059, 0.316, 0.04087, 0.3256, 0.04839, 0.3866, 0.07136, 0.3756, 0.1303, 0.7344, 0.09231, 0.753, 0.1078, 0.8124, 0.1488, 0.7917])
me_sphere.materials.append(None)
me_sphere.use_remesh_preserve_volume = False
me_sphere.use_remesh_preserve_attributes = False
me_sphere.use_mirror_vertex_groups = False
me_sphere.update()

# ---- objects
ob_sphere = bpy.data.objects.new('Sphere', me_sphere)
ob_lamp = bpy.data.objects.new('Lamp', light_lamp)
ob_camera = bpy.data.objects.new('Camera', cam_camera)

# ---- transforms, parenting, visibility, modifiers, constraints
ob_sphere.location = (0.0, 0.0, 0.0)
ob_sphere.lineart.crease_threshold = 0.0
ob_sphere.material_slots[0].link = 'OBJECT'; ob_sphere.material_slots[0].material = mat_material_005
ob_lamp.location = (4.076, 1.005, 5.904)
ob_lamp.rotation_euler = (0.6503, 0.05522, 1.866)
ob_lamp.lock_rotations_4d = False
ob_lamp.empty_display_type = 'ARROWS'
ob_lamp.color = (0.0, 0.0, 0.0, 0.0)
ob_lamp.lineart.crease_threshold = 0.0
ob_camera.location = (7.481, -6.508, 5.344)
ob_camera.rotation_euler = (1.109, 0.01082, 0.8149)
ob_camera.lock_rotations_4d = False
ob_camera.empty_display_type = 'ARROWS'
ob_camera.color = (0.0, 0.0, 0.0, 0.0)
ob_camera.display_type = 'WIRE'
ob_camera.lineart.crease_threshold = 0.0

# ---- collection membership
col_collection_1.objects.link(ob_sphere)
col_collection_1.objects.link(ob_lamp)
col_collection_1.objects.link(ob_camera)

# ---- scene / render settings (as saved in the file)
scene.camera = ob_camera
scene.frame_start = 1; scene.frame_end = 250; scene.frame_set(1)
scene.render.engine = 'BLENDER_EEVEE_NEXT'
scene.render.resolution_percentage = 50
scene.render.dither_intensity = 0.0
scene.cycles.use_denoising = False
scene.cycles.samples = 10
scene.cycles.sampling_pattern = 'TABULATED_SOBOL'
scene.cycles.light_sampling_threshold = 0.0
scene.cycles.use_adaptive_sampling = False
scene.cycles.use_light_tree = False
scene.cycles.blur_glossy = 0.0
scene.cycles.pixel_filter_type = 'GAUSSIAN'
scene.cycles.sample_clamp_indirect = 0.0
scene.view_settings.view_transform = 'Standard'
bpy.context.view_layer.update()
